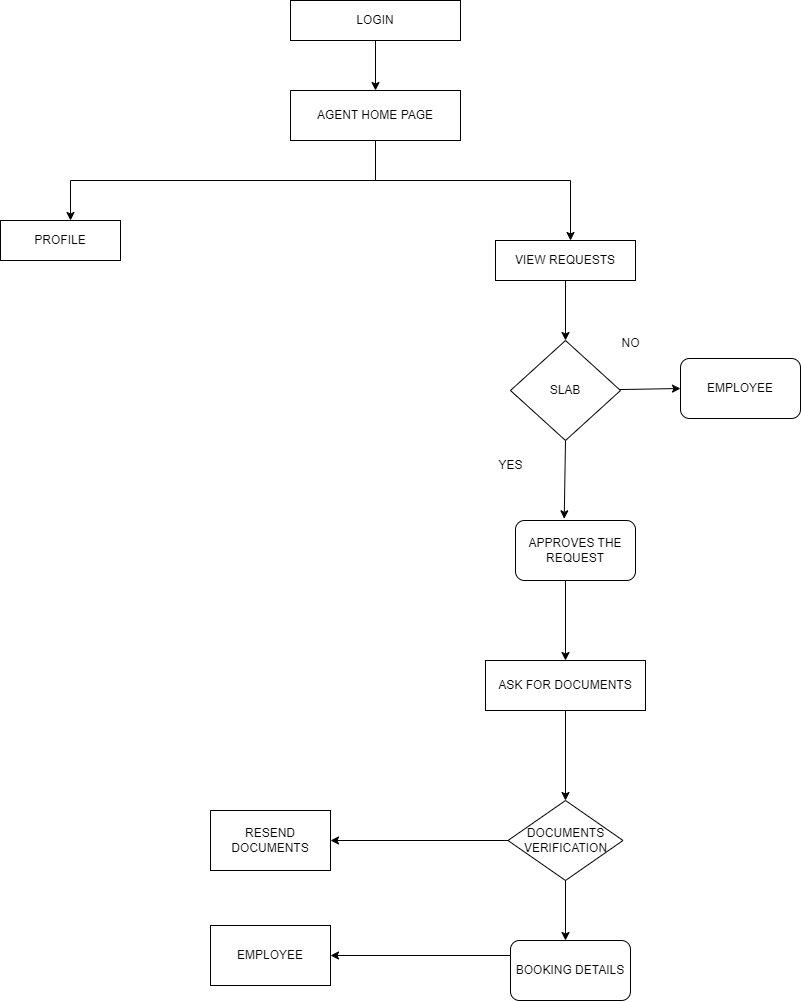

The diagram above was exported from draw.io. Its source (the exported page's mxGraphModel, read from the mxfile embedded in the PNG):
<mxGraphModel dx="1444" dy="829" grid="1" gridSize="10" guides="1" tooltips="1" connect="1" arrows="1" fold="1" page="1" pageScale="1" pageWidth="850" pageHeight="1100" math="0" shadow="0">
  <root>
    <mxCell id="0" />
    <mxCell id="1" parent="0" />
    <mxCell id="_zBgvjL-GpI9dt12V_Af-1" value="LOGIN" style="rounded=0;whiteSpace=wrap;html=1;" vertex="1" parent="1">
      <mxGeometry x="320" y="40" width="170" height="40" as="geometry" />
    </mxCell>
    <mxCell id="_zBgvjL-GpI9dt12V_Af-2" value="AGENT HOME PAGE" style="rounded=0;whiteSpace=wrap;html=1;" vertex="1" parent="1">
      <mxGeometry x="320" y="130" width="170" height="50" as="geometry" />
    </mxCell>
    <mxCell id="_zBgvjL-GpI9dt12V_Af-3" value="PROFILE" style="rounded=0;whiteSpace=wrap;html=1;" vertex="1" parent="1">
      <mxGeometry x="30" y="260" width="120" height="40" as="geometry" />
    </mxCell>
    <mxCell id="_zBgvjL-GpI9dt12V_Af-5" value="VIEW REQUESTS" style="rounded=0;whiteSpace=wrap;html=1;" vertex="1" parent="1">
      <mxGeometry x="525" y="280" width="140" height="40" as="geometry" />
    </mxCell>
    <mxCell id="_zBgvjL-GpI9dt12V_Af-8" value="ASK FOR DOCUMENTS" style="rounded=0;whiteSpace=wrap;html=1;" vertex="1" parent="1">
      <mxGeometry x="515" y="700" width="160" height="50" as="geometry" />
    </mxCell>
    <mxCell id="_zBgvjL-GpI9dt12V_Af-10" value="" style="endArrow=classic;html=1;rounded=0;exitX=0.5;exitY=1;exitDx=0;exitDy=0;entryX=0.5;entryY=0;entryDx=0;entryDy=0;" edge="1" parent="1" source="_zBgvjL-GpI9dt12V_Af-1" target="_zBgvjL-GpI9dt12V_Af-2">
      <mxGeometry width="50" height="50" relative="1" as="geometry">
        <mxPoint x="400" y="260" as="sourcePoint" />
        <mxPoint x="450" y="210" as="targetPoint" />
      </mxGeometry>
    </mxCell>
    <mxCell id="_zBgvjL-GpI9dt12V_Af-11" value="" style="endArrow=none;html=1;rounded=0;entryX=0.5;entryY=1;entryDx=0;entryDy=0;" edge="1" parent="1" target="_zBgvjL-GpI9dt12V_Af-2">
      <mxGeometry width="50" height="50" relative="1" as="geometry">
        <mxPoint x="405" y="220" as="sourcePoint" />
        <mxPoint x="450" y="210" as="targetPoint" />
      </mxGeometry>
    </mxCell>
    <mxCell id="_zBgvjL-GpI9dt12V_Af-12" value="" style="endArrow=none;html=1;rounded=0;" edge="1" parent="1">
      <mxGeometry width="50" height="50" relative="1" as="geometry">
        <mxPoint x="100" y="220" as="sourcePoint" />
        <mxPoint x="600" y="220" as="targetPoint" />
      </mxGeometry>
    </mxCell>
    <mxCell id="_zBgvjL-GpI9dt12V_Af-13" value="" style="endArrow=classic;html=1;rounded=0;" edge="1" parent="1">
      <mxGeometry width="50" height="50" relative="1" as="geometry">
        <mxPoint x="100" y="220" as="sourcePoint" />
        <mxPoint x="100" y="260" as="targetPoint" />
      </mxGeometry>
    </mxCell>
    <mxCell id="_zBgvjL-GpI9dt12V_Af-20" value="" style="endArrow=classic;html=1;rounded=0;entryX=0.5;entryY=0;entryDx=0;entryDy=0;exitX=0.5;exitY=1;exitDx=0;exitDy=0;" edge="1" parent="1" source="_zBgvjL-GpI9dt12V_Af-5" target="_zBgvjL-GpI9dt12V_Af-23">
      <mxGeometry width="50" height="50" relative="1" as="geometry">
        <mxPoint x="500" y="300" as="sourcePoint" />
        <mxPoint x="494" y="380" as="targetPoint" />
      </mxGeometry>
    </mxCell>
    <mxCell id="_zBgvjL-GpI9dt12V_Af-24" value="APPROVES THE REQUEST" style="rounded=1;whiteSpace=wrap;html=1;" vertex="1" parent="1">
      <mxGeometry x="545" y="560" width="120" height="60" as="geometry" />
    </mxCell>
    <mxCell id="_zBgvjL-GpI9dt12V_Af-25" value="" style="endArrow=classic;html=1;rounded=0;entryX=0.406;entryY=-0.028;entryDx=0;entryDy=0;exitX=0.5;exitY=1;exitDx=0;exitDy=0;entryPerimeter=0;" edge="1" parent="1" source="_zBgvjL-GpI9dt12V_Af-23" target="_zBgvjL-GpI9dt12V_Af-24">
      <mxGeometry width="50" height="50" relative="1" as="geometry">
        <mxPoint x="430" y="460" as="sourcePoint" />
        <mxPoint x="480" y="410" as="targetPoint" />
      </mxGeometry>
    </mxCell>
    <mxCell id="_zBgvjL-GpI9dt12V_Af-26" value="EMPLOYEE" style="rounded=1;whiteSpace=wrap;html=1;" vertex="1" parent="1">
      <mxGeometry x="710" y="398" width="120" height="60" as="geometry" />
    </mxCell>
    <mxCell id="_zBgvjL-GpI9dt12V_Af-27" value="" style="endArrow=classic;html=1;rounded=0;entryX=0;entryY=0.5;entryDx=0;entryDy=0;" edge="1" parent="1" source="_zBgvjL-GpI9dt12V_Af-23" target="_zBgvjL-GpI9dt12V_Af-26">
      <mxGeometry width="50" height="50" relative="1" as="geometry">
        <mxPoint x="570" y="440" as="sourcePoint" />
        <mxPoint x="480" y="410" as="targetPoint" />
      </mxGeometry>
    </mxCell>
    <mxCell id="_zBgvjL-GpI9dt12V_Af-28" value="NO" style="text;html=1;align=center;verticalAlign=middle;resizable=0;points=[];autosize=1;strokeColor=none;fillColor=none;" vertex="1" parent="1">
      <mxGeometry x="590" y="398" width="40" height="30" as="geometry" />
    </mxCell>
    <mxCell id="_zBgvjL-GpI9dt12V_Af-29" value="YES" style="text;html=1;align=center;verticalAlign=middle;resizable=0;points=[];autosize=1;strokeColor=none;fillColor=none;" vertex="1" parent="1">
      <mxGeometry x="515" y="490" width="50" height="30" as="geometry" />
    </mxCell>
    <mxCell id="_zBgvjL-GpI9dt12V_Af-30" value="" style="endArrow=classic;html=1;rounded=0;entryX=0.5;entryY=0;entryDx=0;entryDy=0;" edge="1" parent="1" target="_zBgvjL-GpI9dt12V_Af-8">
      <mxGeometry width="50" height="50" relative="1" as="geometry">
        <mxPoint x="595" y="620" as="sourcePoint" />
        <mxPoint x="520" y="680" as="targetPoint" />
      </mxGeometry>
    </mxCell>
    <mxCell id="_zBgvjL-GpI9dt12V_Af-38" value="" style="endArrow=classic;html=1;rounded=0;entryX=0;entryY=0.5;entryDx=0;entryDy=0;" edge="1" parent="1" target="_zBgvjL-GpI9dt12V_Af-23">
      <mxGeometry width="50" height="50" relative="1" as="geometry">
        <mxPoint x="570" y="440" as="sourcePoint" />
        <mxPoint x="680" y="440" as="targetPoint" />
      </mxGeometry>
    </mxCell>
    <mxCell id="_zBgvjL-GpI9dt12V_Af-23" value="SLAB" style="rhombus;whiteSpace=wrap;html=1;" vertex="1" parent="1">
      <mxGeometry x="540" y="380" width="110" height="100" as="geometry" />
    </mxCell>
    <mxCell id="_zBgvjL-GpI9dt12V_Af-39" value="" style="endArrow=classic;html=1;rounded=0;" edge="1" parent="1">
      <mxGeometry width="50" height="50" relative="1" as="geometry">
        <mxPoint x="600" y="220" as="sourcePoint" />
        <mxPoint x="600" y="280" as="targetPoint" />
      </mxGeometry>
    </mxCell>
    <mxCell id="_zBgvjL-GpI9dt12V_Af-42" value="NO" style="text;html=1;align=center;verticalAlign=middle;resizable=0;points=[];autosize=1;strokeColor=none;fillColor=none;" vertex="1" parent="1">
      <mxGeometry x="640" y="368" width="40" height="30" as="geometry" />
    </mxCell>
    <mxCell id="_zBgvjL-GpI9dt12V_Af-43" value="" style="endArrow=classic;html=1;rounded=0;exitX=0.5;exitY=1;exitDx=0;exitDy=0;entryX=0.5;entryY=0;entryDx=0;entryDy=0;" edge="1" parent="1" source="_zBgvjL-GpI9dt12V_Af-8" target="_zBgvjL-GpI9dt12V_Af-44">
      <mxGeometry width="50" height="50" relative="1" as="geometry">
        <mxPoint x="310" y="670" as="sourcePoint" />
        <mxPoint x="595" y="830" as="targetPoint" />
      </mxGeometry>
    </mxCell>
    <mxCell id="_zBgvjL-GpI9dt12V_Af-44" value="DOCUMENTS VERIFICATION" style="rhombus;whiteSpace=wrap;html=1;" vertex="1" parent="1">
      <mxGeometry x="537.5" y="840" width="115" height="80" as="geometry" />
    </mxCell>
    <mxCell id="_zBgvjL-GpI9dt12V_Af-45" value="" style="endArrow=classic;html=1;rounded=0;exitX=0.5;exitY=1;exitDx=0;exitDy=0;" edge="1" parent="1" source="_zBgvjL-GpI9dt12V_Af-44">
      <mxGeometry width="50" height="50" relative="1" as="geometry">
        <mxPoint x="300" y="640" as="sourcePoint" />
        <mxPoint x="595" y="980" as="targetPoint" />
      </mxGeometry>
    </mxCell>
    <mxCell id="_zBgvjL-GpI9dt12V_Af-46" value="BOOKING DETAILS" style="rounded=1;whiteSpace=wrap;html=1;" vertex="1" parent="1">
      <mxGeometry x="540" y="980" width="120" height="60" as="geometry" />
    </mxCell>
    <mxCell id="_zBgvjL-GpI9dt12V_Af-47" value="" style="endArrow=classic;html=1;rounded=0;exitX=0;exitY=0.5;exitDx=0;exitDy=0;" edge="1" parent="1" source="_zBgvjL-GpI9dt12V_Af-44">
      <mxGeometry width="50" height="50" relative="1" as="geometry">
        <mxPoint x="530" y="880" as="sourcePoint" />
        <mxPoint x="360" y="880" as="targetPoint" />
      </mxGeometry>
    </mxCell>
    <mxCell id="_zBgvjL-GpI9dt12V_Af-49" value="RESEND DOCUMENTS" style="rounded=0;whiteSpace=wrap;html=1;" vertex="1" parent="1">
      <mxGeometry x="240" y="850" width="120" height="60" as="geometry" />
    </mxCell>
    <mxCell id="_zBgvjL-GpI9dt12V_Af-50" value="" style="endArrow=classic;html=1;rounded=0;exitX=0;exitY=0.25;exitDx=0;exitDy=0;" edge="1" parent="1" source="_zBgvjL-GpI9dt12V_Af-46" target="_zBgvjL-GpI9dt12V_Af-51">
      <mxGeometry width="50" height="50" relative="1" as="geometry">
        <mxPoint x="330" y="970" as="sourcePoint" />
        <mxPoint x="370" y="995" as="targetPoint" />
      </mxGeometry>
    </mxCell>
    <mxCell id="_zBgvjL-GpI9dt12V_Af-51" value="EMPLOYEE" style="rounded=0;whiteSpace=wrap;html=1;" vertex="1" parent="1">
      <mxGeometry x="240" y="965" width="120" height="60" as="geometry" />
    </mxCell>
  </root>
</mxGraphModel>